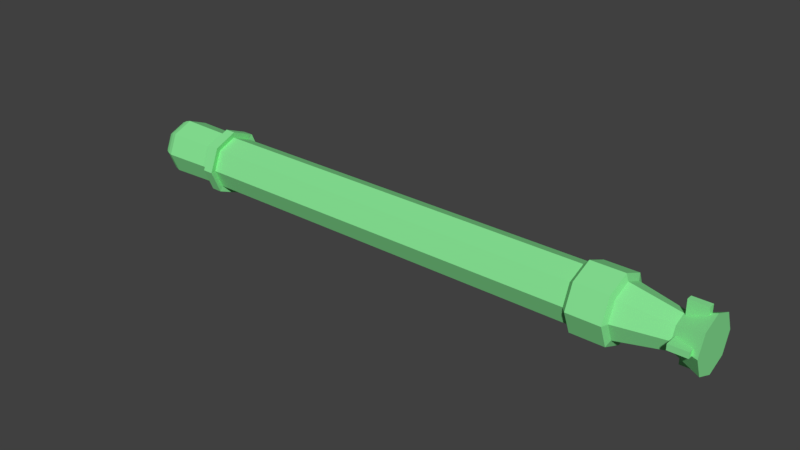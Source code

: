 # Source: torpedo.blend  (saved by Blender 2.79.0; exported with 4.5.12 LTS)
import bpy
from mathutils import Matrix  # noqa: F401  (used for matrix-valued properties, if any)

bpy.ops.wm.read_factory_settings(use_empty=True)
scene = bpy.context.scene
scene.name = 'Scene'

# ---- collections
col_collection_1 = bpy.data.collections.new('Collection 1'); scene.collection.children.link(col_collection_1)

# ---- materials (node trees are filled in below, after node groups)
mat_missle = bpy.data.materials.new('Missle')
mat_missle.alpha_threshold = 0.0
mat_missle.use_transparent_shadow = False
mat_missle.diffuse_color = (0.2493, 0.8, 0.3047, 1.0)
mat_missle.specular_color = (0.4381, 1.0, 0.9713)
mat_missle.roughness = 0.5
mat_missle.line_color = (0.0, 0.0, 0.0, 1.0)

# ---- material node trees

# ---- world
world_world = bpy.data.worlds.new('World'); scene.world = world_world
world_world.color = (0.05088, 0.05088, 0.05088)
world_world.use_sun_shadow = False
world_world.sun_shadow_jitter_overblur = 0.0
world_world.cycles.sampling_method = 'MANUAL'

# ---- meshes
me_cylinder = bpy.data.meshes.new('Cylinder')
me_cylinder.from_pydata([(0.0, 1.0, 1.0), (0.7071, 0.7071, 1.0), (1.0, -4.371e-08, 1.0), (0.7071, -0.7071, 1.0), (-8.742e-08, -1.0, 1.0), (-0.7071, -0.7071, 1.0), (-1.0, 1.192e-08, 1.0), (-0.7071, 0.7071, 1.0), (-0.01934, -0.04484, -1.285), (0.7152, 0.6897, -1.198), (0.6726, 0.6471, -1.218), (0.6034, 0.5779, -1.237), (0.5103, 0.4848, -1.253), (0.3968, 0.3713, -1.267), (0.2673, 0.2418, -1.277), (0.1268, 0.1013, -1.283), (1.02, -0.04484, -1.198), (0.9592, -0.04484, -1.218), (0.8614, -0.04484, -1.237), (0.7296, -0.04484, -1.253), (0.5691, -0.04484, -1.267), (0.386, -0.04484, -1.277), (0.1873, -0.04484, -1.283), (0.7152, -0.7794, -1.198), (0.6726, -0.7368, -1.218), (0.6034, -0.6676, -1.237), (0.5103, -0.5744, -1.253), (0.3968, -0.4609, -1.267), (0.2673, -0.3315, -1.277), (0.1268, -0.191, -1.283), (-0.01934, -1.084, -1.198), (-0.01934, -1.023, -1.218), (-0.01934, -0.9255, -1.237), (-0.01934, -0.7938, -1.253), (-0.01934, -0.6333, -1.267), (-0.01934, -0.4502, -1.277), (-0.01934, -0.2515, -1.283), (-0.7539, -0.7794, -1.198), (-0.7113, -0.7368, -1.218), (-0.6421, -0.6676, -1.237), (-0.5489, -0.5744, -1.253), (-0.4354, -0.4609, -1.267), (-0.306, -0.3315, -1.277), (-0.1655, -0.191, -1.283), (-1.058, -0.04484, -1.198), (-0.9979, -0.04484, -1.218), (-0.9, -0.04484, -1.237), (-0.7683, -0.04484, -1.253), (-0.6078, -0.04484, -1.267), (-0.4247, -0.04484, -1.277), (-0.226, -0.04484, -1.283), (-0.7539, 0.6897, -1.198), (-0.7113, 0.6471, -1.218), (-0.6421, 0.5779, -1.237), (-0.5489, 0.4848, -1.253), (-0.4354, 0.3713, -1.267), (-0.306, 0.2418, -1.277), (-0.1655, 0.1013, -1.283), (-0.01934, 0.994, -1.198), (-0.01934, 0.9337, -1.218), (-0.01934, 0.8359, -1.237), (-0.01934, 0.7041, -1.253), (-0.01934, 0.5436, -1.267), (-0.01934, 0.3605, -1.277), (-0.01934, 0.1618, -1.283), (0.7071, 0.7071, -1.024), (-4.085e-06, 1.0, -1.024), (1.0, -4.371e-08, -1.024), (0.7071, -0.7071, -1.024), (-4.172e-06, -1.0, -1.024), (-0.7071, -0.7071, -1.024), (-1.0, 1.192e-08, -1.024), (-0.7071, 0.7071, -1.024), (-1.0, 1.192e-08, -0.9881), (-0.7071, 0.7071, -0.9881), (-3.94e-06, -1.0, -0.9881), (-0.7071, -0.7071, -0.9881), (1.0, -4.371e-08, -0.9881), (0.7071, -0.7071, -0.9881), (-3.853e-06, 1.0, -0.9881), (0.7071, 0.7071, -0.9881), (-0.7071, 0.7071, -0.9544), (-0.7071, -0.7071, -0.9544), (0.7071, -0.7071, -0.9544), (0.7071, 0.7071, -0.9544), (-1.0, 1.192e-08, -0.9544), (-3.875e-06, -1.0, -0.9544), (1.0, -4.371e-08, -0.9544), (-3.787e-06, 1.0, -0.9544), (-1.218, 1.29e-08, -0.9507), (-1.218, 1.29e-08, -0.9918), (-3.867e-06, -1.218, -0.9507), (-3.946e-06, -1.218, -0.9918), (1.218, -5.486e-08, -0.9507), (1.218, -5.486e-08, -0.9918), (-3.76e-06, 1.218, -0.9507), (-3.84e-06, 1.218, -0.9918), (0.8612, 0.8612, -0.9918), (0.8612, -0.8612, -0.9918), (-0.8613, -0.8612, -0.9918), (-0.8613, 0.8612, -0.9918), (-0.8613, 0.8612, -0.9507), (-0.8613, -0.8612, -0.9507), (0.8612, -0.8612, -0.9507), (0.8612, 0.8612, -0.9507), (-0.8552, 0.8552, 0.5861), (-0.8552, -0.8552, 0.5861), (0.8552, -0.8552, 0.5861), (0.8552, 0.8552, 0.5861), (-1.21, 1.442e-08, 0.5861), (-8.968e-07, -1.21, 0.5861), (1.21, -5.287e-08, 0.5861), (-7.91e-07, 1.21, 0.5861), (-0.8552, 0.8552, 0.7105), (-0.8552, -0.8552, 0.7105), (0.8552, -0.8552, 0.7105), (0.8552, 0.8552, 0.7105), (-1.21, 1.442e-08, 0.7105), (-6.556e-07, -1.21, 0.7105), (1.21, -5.287e-08, 0.7105), (-5.499e-07, 1.21, 0.7105), (-0.4336, 0.4336, 0.8999), (-0.4336, -0.4336, 0.8999), (0.4336, -0.4336, 0.8999), (0.4336, 0.4336, 0.8999), (-0.6132, 7.313e-09, 0.8999), (-2.54e-07, -0.6132, 0.8999), (0.6132, -2.681e-08, 0.8999), (-2.004e-07, 0.6132, 0.8999), (-1.0, 1.192e-08, 0.5673), (-9.26e-07, -1.0, 0.5673), (1.0, -4.371e-08, 0.5673), (-8.385e-07, 1.0, 0.5673), (-0.7071, 0.7071, 0.5673), (-0.7071, -0.7071, 0.5673), (0.7071, -0.7071, 0.5673), (0.7071, 0.7071, 0.5673), (-0.9637, 1.149e-08, 0.7185), (-6.303e-07, -0.9637, 0.7185), (0.9637, -4.213e-08, 0.7185), (-5.461e-07, 0.9637, 0.7185), (-0.6815, 0.6815, 0.7185), (-0.6815, -0.6815, 0.7185), (0.6815, -0.6815, 0.7185), (0.6815, 0.6815, 0.7185), (-1.0, 1.192e-08, 1.0), (-0.6132, 7.313e-09, 0.8999), (-0.4789, -0.08785, 0.9081), (-1.153, -0.08785, 0.9081), (-0.4789, 0.1235, 0.9081), (-1.153, 0.1235, 0.9081), (-0.4789, -0.08785, 0.9771), (-1.153, -0.08785, 0.9771), (-0.4789, 0.1235, 0.9771), (-1.153, 0.1235, 0.9771), (0.9994, -0.08785, 0.9081), (0.3249, -0.08785, 0.9081), (0.9994, 0.1235, 0.9081), (0.3249, 0.1235, 0.9081), (0.9994, -0.08785, 0.9771), (0.3249, -0.08785, 0.9771), (0.9994, 0.1235, 0.9771), (0.3249, 0.1235, 0.9771), (-0.1827, 0.4197, 0.9081), (-0.1827, 1.094, 0.9081), (0.02867, 0.4197, 0.9081), (0.02867, 1.094, 0.9081), (-0.1827, 0.4197, 0.9771), (-0.1827, 1.094, 0.9771), (0.02867, 0.4197, 0.9771), (0.02867, 1.094, 0.9771), (-0.1827, -1.059, 0.9081), (-0.1827, -0.3841, 0.9081), (0.02865, -1.059, 0.9081), (0.02866, -0.3841, 0.9081), (-0.1827, -1.059, 0.9771), (-0.1827, -0.3841, 0.9771), (0.02865, -1.059, 0.9771), (0.02866, -0.3841, 0.9771)], [], [(1, 2, 3, 4, 5, 6, 7, 0), (64, 63, 14, 15), (8, 64, 15), (59, 58, 9, 10), (60, 59, 10, 11), (61, 60, 11, 12), (62, 61, 12, 13), (63, 62, 13, 14), (14, 13, 20, 21), (15, 14, 21, 22), (8, 15, 22), (10, 9, 16, 17), (11, 10, 17, 18), (12, 11, 18, 19), (13, 12, 19, 20), (17, 16, 23, 24), (18, 17, 24, 25), (19, 18, 25, 26), (20, 19, 26, 27), (21, 20, 27, 28), (22, 21, 28, 29), (8, 22, 29), (28, 27, 34, 35), (29, 28, 35, 36), (8, 29, 36), (24, 23, 30, 31), (25, 24, 31, 32), (26, 25, 32, 33), (27, 26, 33, 34), (32, 31, 38, 39), (33, 32, 39, 40), (34, 33, 40, 41), (35, 34, 41, 42), (36, 35, 42, 43), (8, 36, 43), (31, 30, 37, 38), (43, 42, 49, 50), (8, 43, 50), (38, 37, 44, 45), (39, 38, 45, 46), (40, 39, 46, 47), (41, 40, 47, 48), (42, 41, 48, 49), (47, 46, 53, 54), (48, 47, 54, 55), (49, 48, 55, 56), (50, 49, 56, 57), (8, 50, 57), (45, 44, 51, 52), (46, 45, 52, 53), (8, 57, 64), (52, 51, 58, 59), (53, 52, 59, 60), (54, 53, 60, 61), (55, 54, 61, 62), (56, 55, 62, 63), (57, 56, 63, 64), (37, 70, 71, 44), (74, 73, 71, 72), (76, 75, 69, 70), (78, 77, 67, 68), (80, 79, 66, 65), (79, 74, 72, 66), (73, 76, 70, 71), (75, 78, 68, 69), (77, 80, 65, 67), (44, 71, 72, 51), (51, 72, 66, 58), (30, 69, 70, 37), (16, 67, 68, 23), (23, 68, 69, 30), (9, 65, 67, 16), (58, 66, 65, 9), (87, 84, 104, 93), (80, 77, 94, 97), (86, 83, 103, 91), (73, 74, 100, 90), (85, 82, 102, 89), (75, 76, 99, 92), (88, 81, 101, 95), (77, 78, 98, 94), (133, 129, 85, 81), (134, 130, 86, 82), (135, 131, 87, 83), (136, 132, 88, 84), (132, 133, 81, 88), (129, 134, 82, 85), (130, 135, 83, 86), (131, 136, 84, 87), (93, 104, 97, 94), (91, 103, 98, 92), (89, 102, 99, 90), (95, 101, 100, 96), (104, 95, 96, 97), (103, 93, 94, 98), (102, 91, 92, 99), (101, 89, 90, 100), (78, 75, 92, 98), (81, 85, 89, 101), (76, 73, 90, 99), (82, 86, 91, 102), (74, 79, 96, 100), (83, 87, 93, 103), (79, 80, 97, 96), (84, 88, 95, 104), (119, 116, 108, 111), (118, 115, 107, 110), (117, 114, 106, 109), (120, 113, 105, 112), (116, 120, 112, 108), (115, 119, 111, 107), (114, 118, 110, 106), (113, 117, 109, 105), (141, 137, 117, 113), (142, 138, 118, 114), (143, 139, 119, 115), (144, 140, 120, 116), (140, 141, 113, 120), (137, 142, 114, 117), (138, 143, 115, 118), (139, 144, 116, 119), (2, 1, 124, 127), (4, 3, 123, 126), (6, 5, 122, 125), (0, 7, 121, 128), (1, 0, 128, 124), (3, 2, 127, 123), (5, 4, 126, 122), (7, 6, 125, 121), (111, 108, 136, 131), (110, 107, 135, 130), (109, 106, 134, 129), (112, 105, 133, 132), (108, 112, 132, 136), (107, 111, 131, 135), (106, 110, 130, 134), (105, 109, 129, 133), (127, 124, 144, 139), (126, 123, 143, 138), (125, 122, 142, 137), (128, 121, 141, 140), (124, 128, 140, 144), (123, 127, 139, 143), (122, 126, 138, 142), (121, 125, 137, 141), (125, 6, 145, 146), (147, 148, 150, 149), (149, 150, 154, 153), (153, 154, 152, 151), (151, 152, 148, 147), (149, 153, 151, 147), (154, 150, 148, 152), (155, 156, 158, 157), (157, 158, 162, 161), (161, 162, 160, 159), (159, 160, 156, 155), (157, 161, 159, 155), (162, 158, 156, 160), (163, 164, 166, 165), (165, 166, 170, 169), (169, 170, 168, 167), (167, 168, 164, 163), (165, 169, 167, 163), (170, 166, 164, 168), (171, 172, 174, 173), (173, 174, 178, 177), (177, 178, 176, 175), (175, 176, 172, 171), (173, 177, 175, 171), (178, 174, 172, 176)])
me_cylinder.materials.append(mat_missle)
me_cylinder.use_remesh_preserve_volume = False
me_cylinder.use_remesh_preserve_attributes = False
me_cylinder.use_mirror_vertex_groups = False
me_cylinder.update()

# ---- objects
ob_torpedo = bpy.data.objects.new('torpedo', me_cylinder)

# ---- transforms, parenting, visibility, modifiers, constraints
ob_torpedo.location = (-0.2317, 0.0, 0.4634)
ob_torpedo.rotation_euler = (0.0, 1.571, 0.0)
ob_torpedo.scale = (0.3382, 0.3382, 3.309)
ob_torpedo.lineart.crease_threshold = 0.0

# ---- collection membership
col_collection_1.objects.link(ob_torpedo)

# ---- scene / render settings (as saved in the file)
scene.frame_start = 1; scene.frame_end = 250; scene.frame_set(1)
scene.render.engine = 'BLENDER_EEVEE_NEXT'
scene.render.resolution_percentage = 50
scene.render.dither_intensity = 0.0
scene.cycles.use_denoising = False
scene.cycles.samples = 128
scene.cycles.sampling_pattern = 'TABULATED_SOBOL'
scene.cycles.use_adaptive_sampling = False
scene.cycles.use_light_tree = False
scene.cycles.blur_glossy = 0.0
scene.cycles.sample_clamp_indirect = 0.0
scene.view_settings.view_transform = 'Standard'
bpy.context.view_layer.update()

# ---- added for rendering (the .blend has no active camera and no usable light): camera, sun
cam_auto = bpy.data.cameras.new('AutoCamera')
cam_auto.lens = 50.0
cam_auto.sensor_width = 36.0
cam_auto.clip_end = 1000.0
ob_auto_camera = bpy.data.objects.new('AutoCamera', cam_auto)
scene.collection.objects.link(ob_auto_camera)
ob_auto_camera.location = (6.37568, -8.49442, 6.12637)
ob_auto_camera.rotation_euler = (1.09748, -7.21219e-08, 0.694738)
scene.camera = ob_auto_camera
light_auto_sun = bpy.data.lights.new('AutoSun', 'SUN')
light_auto_sun.energy = 3.0
light_auto_sun.angle = 0.0523599
ob_auto_sun = bpy.data.objects.new('AutoSun', light_auto_sun)
scene.collection.objects.link(ob_auto_sun)
ob_auto_sun.rotation_euler = (0.872665, 0.174533, 0.523599)
bpy.context.view_layer.update()
